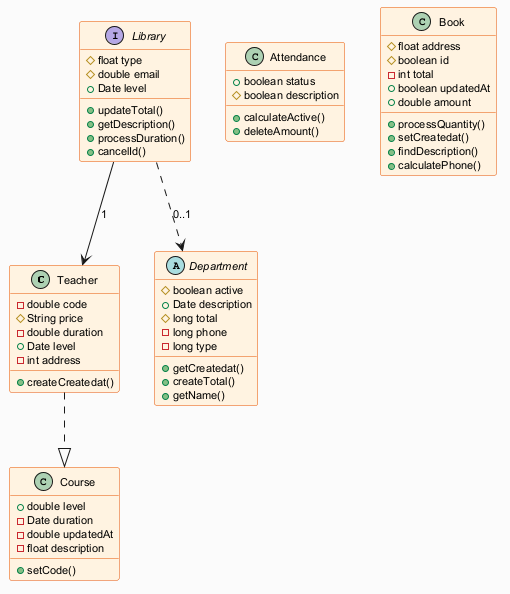

The diagram above was rendered by PlantUML. Its source (embedded in the PNG):
@startuml
skinparam backgroundColor #FAFAFA
skinparam classBackgroundColor #FFF3E0
skinparam classBorderColor #E65100
skinparam defaultFontSize 11
class Teacher {
  -double code
  #String price
  -double duration
  +Date level
  -int address
  +createCreatedat()
}
class Attendance {
  +boolean status
  #boolean description
  +calculateActive()
  +deleteAmount()
}
interface Library {
  #float type
  #double email
  +Date level
  +updateTotal()
  +getDescription()
  +processDuration()
  +cancelId()
}
class Course {
  +double level
  -Date duration
  -double updatedAt
  -float description
  +setCode()
}
class Book {
  #float address
  #boolean id
  -int total
  +boolean updatedAt
  +double amount
  +processQuantity()
  +setCreatedat()
  +findDescription()
  +calculatePhone()
}
abstract class Department {
  #boolean active
  +Date description
  #long total
  -long phone
  -long type
  +getCreatedat()
  +createTotal()
  +getName()
}
Teacher ..|> Course
Library --> Teacher : "1"
Library ..> Department : "0..1"
@enduml